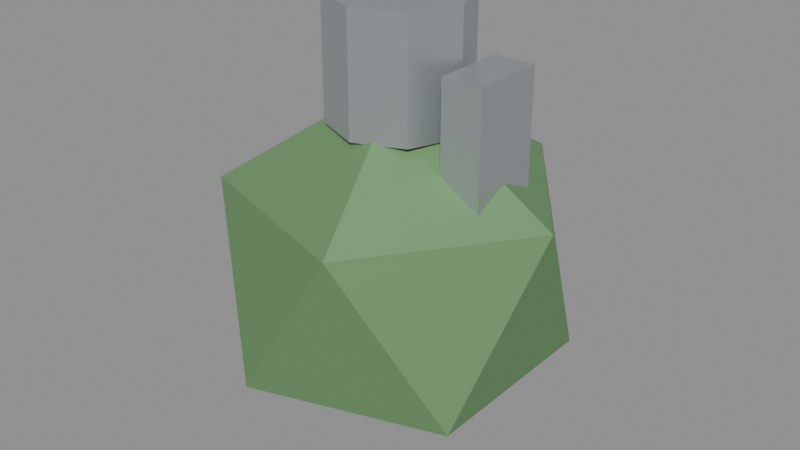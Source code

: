 # Source: SM_FragGrenade.blend  (saved by Blender 5.2.45; exported with 4.5.12 LTS)
import bpy
from mathutils import Matrix  # noqa: F401  (used for matrix-valued properties, if any)

bpy.ops.wm.read_factory_settings(use_empty=True)
scene = bpy.context.scene
scene.name = 'Scene'

# ---- materials (node trees are filled in below, after node groups)
mat_m_grenade_olive = bpy.data.materials.new('M_Grenade_Olive')
mat_m_grenade_steel = bpy.data.materials.new('M_Grenade_Steel')

# ---- material node trees
mat_m_grenade_olive.use_nodes = True; mat_m_grenade_olive.node_tree.nodes.clear()
_N = mat_m_grenade_olive.node_tree.nodes; _L = mat_m_grenade_olive.node_tree.links
n0 = _N.new('ShaderNodeBsdfPrincipled'); n0.name = 'Principled BSDF'; n0.location = (-200, 100)
n0.inputs[0].default_value = (0.1765, 0.3529, 0.1529, 1.0)
n0.inputs[1].default_value = 0.35
n0.inputs[2].default_value = 0.6
n0.inputs[10].default_value = 0.005
n1 = _N.new('ShaderNodeOutputMaterial'); n1.name = 'Material Output'; n1.location = (200, 100)
_L.new(n0.outputs[0], n1.inputs[0])
n1.is_active_output = True
mat_m_grenade_steel.use_nodes = True; mat_m_grenade_steel.node_tree.nodes.clear()
_N = mat_m_grenade_steel.node_tree.nodes; _L = mat_m_grenade_steel.node_tree.links
n0 = _N.new('ShaderNodeBsdfPrincipled'); n0.name = 'Principled BSDF'; n0.location = (-200, 100)
n0.inputs[0].default_value = (0.4784, 0.5098, 0.5333, 1.0)
n0.inputs[1].default_value = 0.65
n0.inputs[2].default_value = 0.35
n0.inputs[10].default_value = 0.005
n1 = _N.new('ShaderNodeOutputMaterial'); n1.name = 'Material Output'; n1.location = (200, 100)
_L.new(n0.outputs[0], n1.inputs[0])
n1.is_active_output = True

# ---- meshes
me_icosphere = bpy.data.meshes.new('Icosphere')
me_icosphere.from_pydata([(0.0, 0.0, -5.5), (3.98, -2.891, -2.46), (-1.52, -4.679, -2.46), (-4.919, 0.0, -2.46), (-1.52, 4.679, -2.46), (3.98, 2.891, -2.46), (1.52, -4.679, 2.46), (-3.98, -2.891, 2.46), (-3.98, 2.891, 2.46), (1.52, 4.679, 2.46), (4.919, 0.0, 2.46), (0.0, 0.0, 5.5), (0.0, 2.0, 4.25), (0.0, 2.0, 7.75), (1.414, 1.414, 4.25), (1.414, 1.414, 7.75), (2.0, 0.0, 4.25), (2.0, 0.0, 7.75), (1.414, -1.414, 4.25), (1.414, -1.414, 7.75), (0.0, -2.0, 4.25), (0.0, -2.0, 7.75), (-1.414, -1.414, 4.25), (-1.414, -1.414, 7.75), (-2.0, 0.0, 4.25), (-2.0, 0.0, 7.75), (-1.414, 1.414, 4.25), (-1.414, 1.414, 7.75), (2.2, -1.1, -2.25), (2.2, -1.1, 6.25), (2.2, 1.1, -2.25), (2.2, 1.1, 6.25), (3.4, -1.1, -2.25), (3.4, -1.1, 6.25), (3.4, 1.1, -2.25), (3.4, 1.1, 6.25)], [], [(0, 1, 2), (1, 0, 5), (0, 2, 3), (0, 3, 4), (0, 4, 5), (1, 5, 10), (2, 1, 6), (3, 2, 7), (4, 3, 8), (5, 4, 9), (1, 10, 6), (2, 6, 7), (3, 7, 8), (4, 8, 9), (5, 9, 10), (6, 10, 11), (7, 6, 11), (8, 7, 11), (9, 8, 11), (10, 9, 11), (12, 13, 15, 14), (14, 15, 17, 16), (16, 17, 19, 18), (18, 19, 21, 20), (20, 21, 23, 22), (22, 23, 25, 24), (15, 13, 27, 25, 23, 21, 19, 17), (24, 25, 27, 26), (26, 27, 13, 12), (12, 14, 16, 18, 20, 22, 24, 26), (28, 29, 31, 30), (30, 31, 35, 34), (34, 35, 33, 32), (32, 33, 29, 28), (30, 34, 32, 28), (35, 31, 29, 33)])
me_icosphere.polygons.foreach_set('material_index', [0, 0, 0, 0, 0, 0, 0, 0, 0, 0, 0, 0, 0, 0, 0, 0, 0, 0, 0, 0, 1, 1, 1, 1, 1, 1, 1, 1, 1, 1, 1, 1, 1, 1, 1, 1])
_uv = me_icosphere.uv_layers.new(name='UVMap')
_uv.uv.foreach_set('vector', [0.1818, 0.0, 0.2727, 0.1575, 0.09091, 0.1575, 0.2727, 0.1575, 0.3636, 0.0, 0.4545, 0.1575, 0.9091, 0.0, 1.0, 0.1575, 0.8182, 0.1575, 0.7273, 0.0, 0.8182, 0.1575, 0.6364, 0.1575, 0.5455, 0.0, 0.6364, 0.1575, 0.4545, 0.1575, 0.2727, 0.1575, 0.4545, 0.1575, 0.3636, 0.3149, 0.09091, 0.1575, 0.2727, 0.1575, 0.1818, 0.3149, 0.8182, 0.1575, 1.0, 0.1575, 0.9091, 0.3149, 0.6364, 0.1575, 0.8182, 0.1575, 0.7273, 0.3149, 0.4545, 0.1575, 0.6364, 0.1575, 0.5455, 0.3149, 0.2727, 0.1575, 0.3636, 0.3149, 0.1818, 0.3149, 0.09091, 0.1575, 0.1818, 0.3149, 0.0, 0.3149, 0.8182, 0.1575, 0.9091, 0.3149, 0.7273, 0.3149, 0.6364, 0.1575, 0.7273, 0.3149, 0.5455, 0.3149, 0.4545, 0.1575, 0.5455, 0.3149, 0.3636, 0.3149, 0.1818, 0.3149, 0.3636, 0.3149, 0.2727, 0.4724, 0.0, 0.3149, 0.1818, 0.3149, 0.09091, 0.4724, 0.7273, 0.3149, 0.9091, 0.3149, 0.8182, 0.4724, 0.5455, 0.3149, 0.7273, 0.3149, 0.6364, 0.4724, 0.3636, 0.3149, 0.5455, 0.3149, 0.4545, 0.4724, 1.0, 0.5, 1.0, 1.0, 0.875, 1.0, 0.875, 0.5, 0.875, 0.5, 0.875, 1.0, 0.75, 1.0, 0.75, 0.5, 0.75, 0.5, 0.75, 1.0, 0.625, 1.0, 0.625, 0.5, 0.625, 0.5, 0.625, 1.0, 0.5, 1.0, 0.5, 0.5, 0.5, 0.5, 0.5, 1.0, 0.375, 1.0, 0.375, 0.5, 0.375, 0.5, 0.375, 1.0, 0.25, 1.0, 0.25, 0.5, 0.4197, 0.4197, 0.25, 0.49, 0.08029, 0.4197, 0.01, 0.25, 0.08029, 0.08029, 0.25, 0.01, 0.4197, 0.08029, 0.49, 0.25, 0.25, 0.5, 0.25, 1.0, 0.125, 1.0, 0.125, 0.5, 0.125, 0.5, 0.125, 1.0, 0.0, 1.0, 0.0, 0.5, 0.75, 0.49, 0.9197, 0.4197, 0.99, 0.25, 0.9197, 0.08029, 0.75, 0.01, 0.5803, 0.08029, 0.51, 0.25, 0.5803, 0.4197, 0.375, 0.0, 0.625, 0.0, 0.625, 0.25, 0.375, 0.25, 0.375, 0.25, 0.625, 0.25, 0.625, 0.5, 0.375, 0.5, 0.375, 0.5, 0.625, 0.5, 0.625, 0.75, 0.375, 0.75, 0.375, 0.75, 0.625, 0.75, 0.625, 1.0, 0.375, 1.0, 0.125, 0.5, 0.375, 0.5, 0.375, 0.75, 0.125, 0.75, 0.625, 0.5, 0.875, 0.5, 0.875, 0.75, 0.625, 0.75])
me_icosphere.materials.append(mat_m_grenade_olive)
me_icosphere.materials.append(mat_m_grenade_steel)
me_icosphere.update()

# ---- objects
ob_sm_fraggrenade = bpy.data.objects.new('SM_FragGrenade', me_icosphere)

# ---- transforms, parenting, visibility, modifiers, constraints
ob_sm_fraggrenade.location = (0.0, 0.0, 5.5)

# ---- collection membership
scene.collection.objects.link(ob_sm_fraggrenade)

# ---- scene / render settings (as saved in the file)
scene.frame_start = 1; scene.frame_end = 250; scene.frame_set(1)
scene.render.engine = 'BLENDER_EEVEE_NEXT'
scene.render.bake_bias = 0.0
scene.render.bake_samples = 0
scene.render.compositor_device = 'GPU'
scene.eevee.use_volume_custom_range = False
scene.eevee.fast_gi_thickness_near = 0.1
scene.eevee.fast_gi_thickness_far = 0.0
scene.eevee.ray_tracing_options.screen_trace_thickness = 0.1
bpy.context.view_layer.update()

# ---- added for rendering (the .blend has no active camera and no usable light): camera, sun + grey world if the file has none
cam_auto = bpy.data.cameras.new('AutoCamera')
cam_auto.lens = 50.0
cam_auto.sensor_width = 36.0
cam_auto.clip_end = 1000.0
ob_auto_camera = bpy.data.objects.new('AutoCamera', cam_auto)
scene.collection.objects.link(ob_auto_camera)
ob_auto_camera.location = (17.5529, -21.0634, 20.6673)
ob_auto_camera.rotation_euler = (1.09748, -7.21219e-08, 0.694738)
scene.camera = ob_auto_camera
light_auto_sun = bpy.data.lights.new('AutoSun', 'SUN')
light_auto_sun.energy = 3.0
light_auto_sun.angle = 0.0523599
ob_auto_sun = bpy.data.objects.new('AutoSun', light_auto_sun)
scene.collection.objects.link(ob_auto_sun)
ob_auto_sun.rotation_euler = (0.872665, 0.174533, 0.523599)
if scene.world is None:
    world_auto = bpy.data.worlds.new('AutoWorld')
    world_auto.color = (0.3, 0.3, 0.3)
    scene.world = world_auto
bpy.context.view_layer.update()
